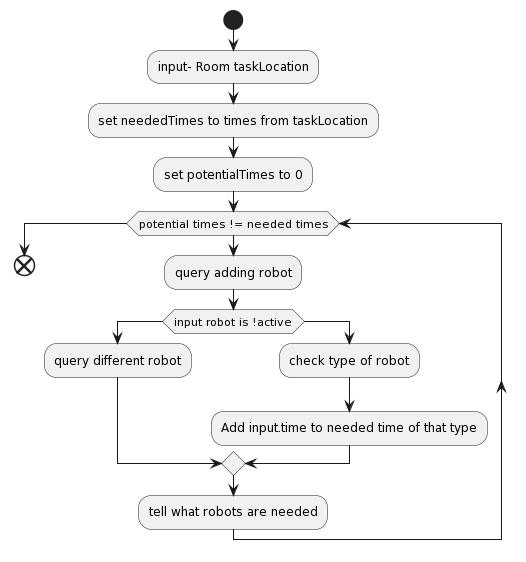

The diagram above was rendered by PlantUML. Its source (embedded in the PNG):
@startuml
start
:input- Room taskLocation;
:set neededTimes to times from taskLocation;
:set potentialTimes to 0;

while (potential times != needed times)

  :query adding robot;
  if (input robot is !active) then
    :query different robot;
   else
     :check type of robot;
     :Add input.time to needed time of that type;
  endif
:tell what robots are needed;


endwhile

end
@enduml